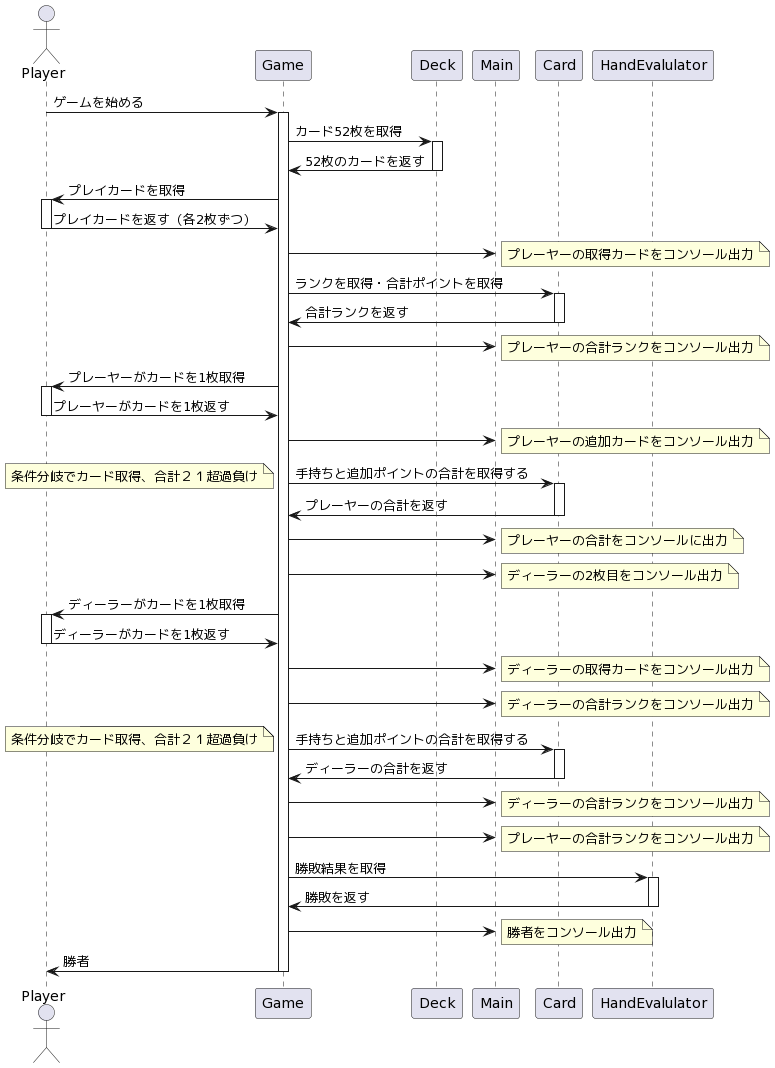

The diagram above was rendered by PlantUML. Its source (embedded in the PNG):
@startuml
actor Player as Player

Player -> Game : ゲームを始める
activate Game
Game -> Deck : カード52枚を取得
activate Deck
Deck -> Game : 52枚のカードを返す
deactivate Deck

Game -> Player : プレイカードを取得
activate Player
Player -> Game : プレイカードを返す（各2枚ずつ）
deactivate Player

Game -> Main
note right : プレーヤーの取得カードをコンソール出力

Game -> Card : ランクを取得・合計ポイントを取得
activate Card
Card -> Game : 合計ランクを返す
deactivate Card

Game -> Main
note right : プレーヤーの合計ランクをコンソール出力

Game -> Player : プレーヤーがカードを1枚取得
activate Player
Player -> Game : プレーヤーがカードを1枚返す
deactivate Player

Game -> Main
note right : プレーヤーの追加カードをコンソール出力

Game -> Card : 手持ちと追加ポイントの合計を取得する　
note left : 条件分岐でカード取得、合計２１超過負け
activate Card
Card -> Game : プレーヤーの合計を返す
deactivate Card

Game -> Main
note right : プレーヤーの合計をコンソールに出力

Game -> Main
note right : ディーラーの2枚目をコンソール出力
Game -> Player : ディーラーがカードを1枚取得
activate Player
Player -> Game : ディーラーがカードを1枚返す
deactivate Player 

Game -> Main
note right : ディーラーの取得カードをコンソール出力
Game -> Main
note right : ディーラーの合計ランクをコンソール出力

Game -> Card : 手持ちと追加ポイントの合計を取得する　
note left : 合計17を超えるまで繰り返し
note left : 条件分岐でカード取得、合計２１超過負け
activate Card
Card -> Game : ディーラーの合計を返す
deactivate Card

Game -> Main
note right : ディーラーの合計ランクをコンソール出力 

Game -> Main
note right : プレーヤーの合計ランクをコンソール出力

Game -> HandEvalulator : 勝敗結果を取得
activate HandEvalulator 
HandEvalulator -> Game : 勝敗を返す
deactivate HandEvalulator

Game -> Main
note right : 勝者をコンソール出力

Game -> Player : 勝者

deactivate Game
@enduml